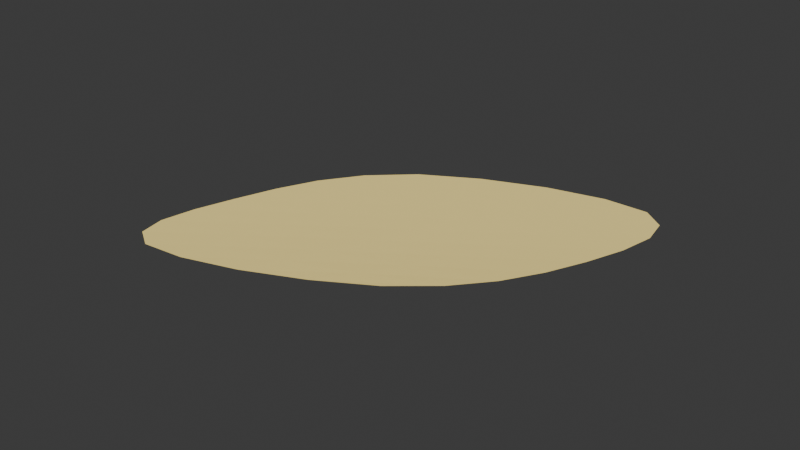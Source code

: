 # Source: pantai.blend  (saved by Blender 4.0.36; exported with 4.5.12 LTS)
import bpy
from mathutils import Matrix  # noqa: F401  (used for matrix-valued properties, if any)

bpy.ops.wm.read_factory_settings(use_empty=True)
scene = bpy.context.scene
scene.name = 'Scene'

# ---- collections
col_collection = bpy.data.collections.new('Collection'); scene.collection.children.link(col_collection)
col_pantai = bpy.data.collections.new('pantai'); col_collection.children.link(col_pantai)

# ---- materials (node trees are filled in below, after node groups)
mat_material_414 = bpy.data.materials.new('Material.414')
mat_material_414.use_transparent_shadow = False

# ---- material node trees
mat_material_414.use_nodes = True; mat_material_414.node_tree.nodes.clear()
_N = mat_material_414.node_tree.nodes; _L = mat_material_414.node_tree.links
n0 = _N.new('ShaderNodeBsdfPrincipled'); n0.name = 'Principled BSDF'; n0.location = (10, 300)
n0.inputs[0].default_value = (1.0, 0.8009, 0.2801, 1.0)
n0.inputs[3].default_value = 1.45
n1 = _N.new('ShaderNodeOutputMaterial'); n1.name = 'Material Output'; n1.location = (300, 300)
_L.new(n0.outputs[0], n1.inputs[0])
n1.is_active_output = True

# ---- world
world_world = bpy.data.worlds.new('World'); scene.world = world_world
world_world.use_nodes = True; world_world.node_tree.nodes.clear()
_N = world_world.node_tree.nodes; _L = world_world.node_tree.links
n0 = _N.new('ShaderNodeOutputWorld'); n0.name = 'World Output'; n0.location = (300, 300)
n1 = _N.new('ShaderNodeBackground'); n1.name = 'Background'; n1.location = (10, 300)
n1.inputs[0].default_value = (0.05088, 0.05088, 0.05088, 1.0)
_L.new(n1.outputs[0], n0.inputs[0])
n0.is_active_output = True
world_world.color = (0.05088, 0.05088, 0.05088)
world_world.use_sun_shadow = False
world_world.sun_shadow_jitter_overblur = 0.0

# ---- meshes
me_plane_008 = bpy.data.meshes.new('Plane.008')
me_plane_008.from_pydata([(-3.317, -3.249, 0.0), (1.244, -1.216, 0.07551), (-1.254, 1.229, 0.0), (3.317, 3.249, 0.0), (-2.286, -1.01, 0.0), (2.476, 1.01, 0.0)], [], [(4, 5, 3, 2), (0, 1, 5, 4)])
_uv = me_plane_008.uv_layers.new(name='UVMap')
_uv.uv.foreach_set('vector', [0.0, 0.5, 1.0, 0.5, 1.0, 1.0, 0.0, 1.0, 0.0, 0.0, 1.0, 0.0, 1.0, 0.5, 0.0, 0.5])
me_plane_008.materials.append(mat_material_414)
me_plane_008.update()

# ---- objects
ob_object = bpy.data.objects.new('Object', me_plane_008)

# ---- transforms, parenting, visibility, modifiers, constraints
ob_object.location = (-13.88, 14.9, 1.499)
ob_object.rotation_euler = (0.1247, 0.1013, -0.00945)
ob_object.scale = (17.5, 17.54, 23.21)
_m = ob_object.modifiers.new('Subdivision', 'SUBSURF')
_m.levels = 2

# ---- collection membership
col_pantai.objects.link(ob_object)

# ---- scene / render settings (as saved in the file)
scene.frame_start = 1; scene.frame_end = 250; scene.frame_set(1)
scene.render.engine = 'BLENDER_EEVEE_NEXT'
scene.cycles.sampling_pattern = 'TABULATED_SOBOL'
bpy.context.view_layer.update()

# ---- added for rendering (the .blend has no active camera and no usable light): camera, sun
cam_auto = bpy.data.cameras.new('AutoCamera')
cam_auto.lens = 50.0
cam_auto.sensor_width = 36.0
cam_auto.clip_end = 2707.69
ob_auto_camera = bpy.data.objects.new('AutoCamera', cam_auto)
scene.collection.objects.link(ob_auto_camera)
ob_auto_camera.location = (140.49, -170.351, 125.792)
ob_auto_camera.rotation_euler = (1.09748, -7.21219e-08, 0.694738)
scene.camera = ob_auto_camera
light_auto_sun = bpy.data.lights.new('AutoSun', 'SUN')
light_auto_sun.energy = 3.0
light_auto_sun.angle = 0.0523599
ob_auto_sun = bpy.data.objects.new('AutoSun', light_auto_sun)
scene.collection.objects.link(ob_auto_sun)
ob_auto_sun.rotation_euler = (0.872665, 0.174533, 0.523599)
bpy.context.view_layer.update()
